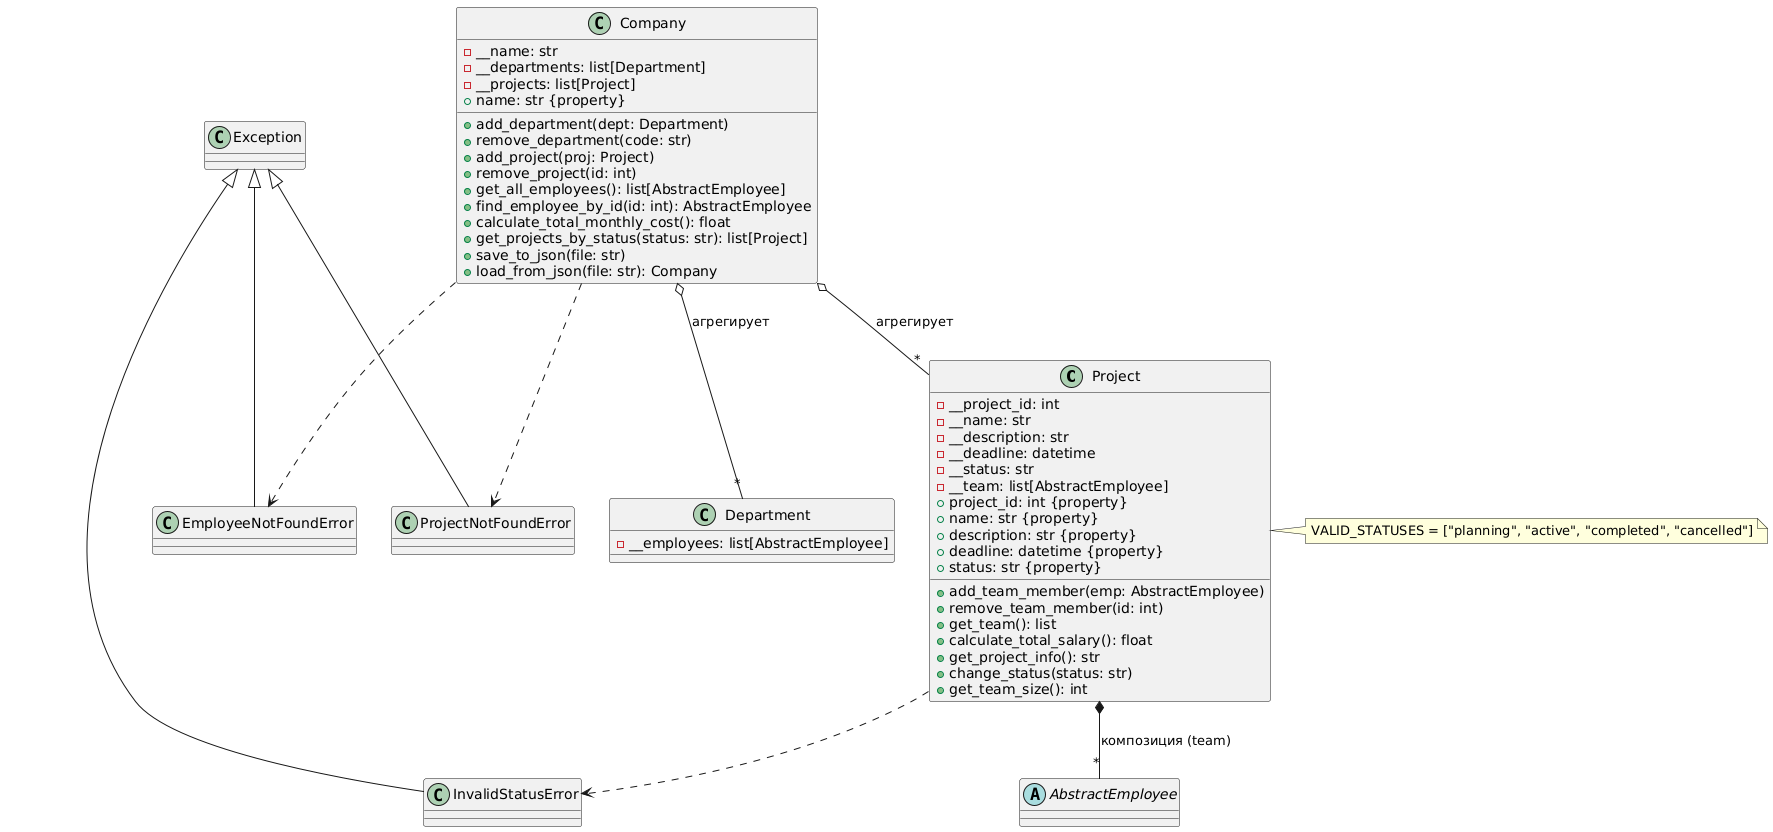

The diagram above was rendered by PlantUML. Its source (embedded in the PNG):
@startuml
class Project {
  - __project_id: int
  - __name: str
  - __description: str
  - __deadline: datetime
  - __status: str
  - __team: list[AbstractEmployee]
  + project_id: int {property}
  + name: str {property}
  + description: str {property}
  + deadline: datetime {property}
  + status: str {property}
  + add_team_member(emp: AbstractEmployee)
  + remove_team_member(id: int)
  + get_team(): list
  + calculate_total_salary(): float
  + get_project_info(): str
  + change_status(status: str)
  + get_team_size(): int
}
note right: VALID_STATUSES = ["planning", "active", "completed", "cancelled"]

class Company {
  - __name: str
  - __departments: list[Department]
  - __projects: list[Project]
  + name: str {property}
  + add_department(dept: Department)
  + remove_department(code: str)
  + add_project(proj: Project)
  + remove_project(id: int)
  + get_all_employees(): list[AbstractEmployee]
  + find_employee_by_id(id: int): AbstractEmployee
  + calculate_total_monthly_cost(): float
  + get_projects_by_status(status: str): list[Project]
  + save_to_json(file: str)
  + load_from_json(file: str): Company
}

class Department {
  - __employees: list[AbstractEmployee]
}

abstract AbstractEmployee {
}

class EmployeeNotFoundError extends Exception {}
class ProjectNotFoundError extends Exception {}
class InvalidStatusError extends Exception {}

Company o-- "*" Department : агрегирует
Company o-- "*" Project : агрегирует
Project *-- "*" AbstractEmployee : композиция (team)
Company ..> EmployeeNotFoundError
Company ..> ProjectNotFoundError
Project ..> InvalidStatusError
@enduml